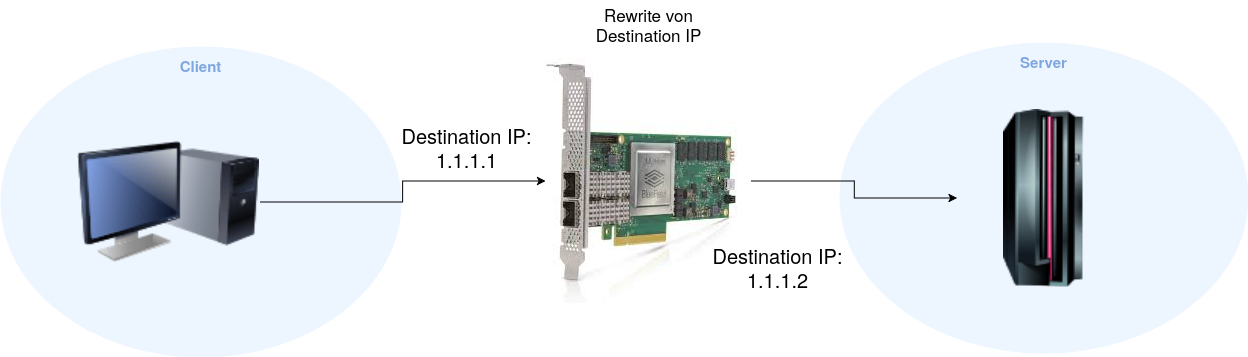

The diagram above was exported from draw.io. Its source (the exported page's mxGraphModel, read from the mxfile embedded in the PNG):
<mxGraphModel dx="2634" dy="793" grid="0" gridSize="10" guides="1" tooltips="1" connect="1" arrows="1" fold="1" page="0" pageScale="1" pageWidth="827" pageHeight="1169" background="none" math="1" shadow="0">
  <root>
    <mxCell id="X5NqExCQtvZxIxQ7pmgY-0" />
    <mxCell id="1" parent="X5NqExCQtvZxIxQ7pmgY-0" />
    <object label="Client" placeholders="1" id="Gr0Zq-AI6Quabplr0KPa-98">
      <mxCell style="ellipse;whiteSpace=wrap;html=1;strokeWidth=2;fillColor=#EDF5FF;fontSize=15;strokeColor=none;container=1;verticalAlign=top;spacingBottom=0;spacingTop=4;fontStyle=1;fontColor=#7EA6E0;metaEdit=1;" parent="1" vertex="1">
        <mxGeometry x="-965" y="233" width="401" height="311" as="geometry">
          <mxRectangle x="-576" y="218" width="250" height="60" as="alternateBounds" />
        </mxGeometry>
      </mxCell>
    </object>
    <object label="" placeholders="1" id="Gr0Zq-AI6Quabplr0KPa-102">
      <mxCell style="image;html=1;image=img/lib/clip_art/computers/Monitor_Tower_128x128.png;fontFamily=Helvetica;fontSize=12;fontColor=#0A3DA3;align=center;strokeWidth=2;fillColor=#EDF5FF;fontStyle=1;verticalAlign=bottom;strokeColor=none;labelBackgroundColor=#EDF5FF;labelBorderColor=none;labelPosition=center;verticalLabelPosition=top;" parent="Gr0Zq-AI6Quabplr0KPa-98" vertex="1">
        <mxGeometry x="76.83094262295081" y="91.5" width="182.422131147541" height="128" as="geometry" />
      </mxCell>
    </object>
    <object label="Server" placeholders="1" id="kFpkWWG8MyLZxUpmwobd-1">
      <mxCell style="ellipse;whiteSpace=wrap;html=1;strokeWidth=2;fillColor=#EDF5FF;fontSize=15;strokeColor=none;container=1;verticalAlign=top;spacingBottom=0;spacingTop=4;fontStyle=1;fontColor=#7EA6E0;metaEdit=1;" vertex="1" parent="1">
        <mxGeometry x="-126" y="229" width="409" height="311" as="geometry">
          <mxRectangle x="-576" y="218" width="250" height="60" as="alternateBounds" />
        </mxGeometry>
      </mxCell>
    </object>
    <object label="" placeholders="1" id="Gr0Zq-AI6Quabplr0KPa-104">
      <mxCell style="image;html=1;image=img/lib/clip_art/computers/Mainframe_128x128.png;strokeColor=none;strokeWidth=2;fillColor=#EDF5FF;fontSize=12;fontColor=#0A3DA3;labelBackgroundColor=#EDF5FF;fontStyle=1;labelBorderColor=none;labelPosition=center;verticalLabelPosition=top;align=center;verticalAlign=bottom;" parent="kFpkWWG8MyLZxUpmwobd-1" vertex="1">
        <mxGeometry x="117.5" y="66.5" width="174" height="178" as="geometry" />
      </mxCell>
    </object>
    <mxCell id="kFpkWWG8MyLZxUpmwobd-8" style="edgeStyle=orthogonalEdgeStyle;rounded=0;orthogonalLoop=1;jettySize=auto;html=1;" edge="1" parent="1" source="kFpkWWG8MyLZxUpmwobd-6" target="Gr0Zq-AI6Quabplr0KPa-104">
      <mxGeometry relative="1" as="geometry" />
    </mxCell>
    <mxCell id="kFpkWWG8MyLZxUpmwobd-6" value="" style="shape=image;verticalLabelPosition=bottom;labelBackgroundColor=default;verticalAlign=top;aspect=fixed;imageAspect=0;image=data:image/jpeg,(base64 omitted: 8332 chars);" vertex="1" parent="1">
      <mxGeometry x="-420" y="245" width="206" height="245" as="geometry" />
    </mxCell>
    <object label="" DestinationIP="asd" id="kFpkWWG8MyLZxUpmwobd-7">
      <mxCell style="edgeStyle=orthogonalEdgeStyle;rounded=0;orthogonalLoop=1;jettySize=auto;html=1;" edge="1" parent="1" source="Gr0Zq-AI6Quabplr0KPa-102" target="kFpkWWG8MyLZxUpmwobd-6">
        <mxGeometry relative="1" as="geometry" />
      </mxCell>
    </object>
    <mxCell id="kFpkWWG8MyLZxUpmwobd-9" value="&lt;font style=&quot;font-size: 20px;&quot;&gt;Destination IP: 1.1.1.1&lt;/font&gt;" style="text;html=1;align=center;verticalAlign=middle;whiteSpace=wrap;rounded=0;" vertex="1" parent="1">
      <mxGeometry x="-575" y="310" width="153" height="48" as="geometry" />
    </mxCell>
    <mxCell id="kFpkWWG8MyLZxUpmwobd-11" value="&lt;font style=&quot;font-size: 17px;&quot;&gt;Rewrite von Destination IP&lt;/font&gt;" style="text;html=1;align=center;verticalAlign=middle;whiteSpace=wrap;rounded=0;" vertex="1" parent="1">
      <mxGeometry x="-393.5" y="187" width="153" height="48" as="geometry" />
    </mxCell>
    <mxCell id="kFpkWWG8MyLZxUpmwobd-10" value="&lt;font style=&quot;font-size: 20px;&quot;&gt;Destination IP: 1.1.1.2&lt;/font&gt;" style="text;html=1;align=center;verticalAlign=middle;whiteSpace=wrap;rounded=0;" vertex="1" parent="1">
      <mxGeometry x="-264" y="430" width="153" height="48" as="geometry" />
    </mxCell>
  </root>
</mxGraphModel>